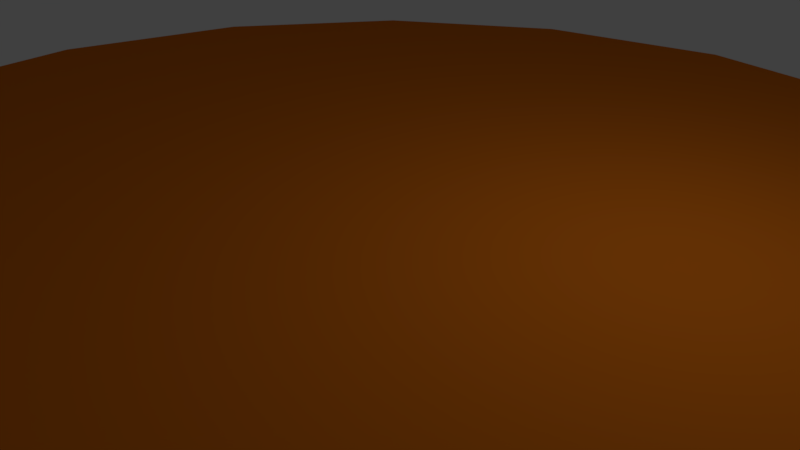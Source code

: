 # Source: burger_cooked.blend  (saved by Blender 2.79.0; exported with 4.5.12 LTS)
import bpy
from mathutils import Matrix  # noqa: F401  (used for matrix-valued properties, if any)

bpy.ops.wm.read_factory_settings(use_empty=True)
scene = bpy.context.scene
scene.name = 'Scene'

# ---- collections
col_collection_1 = bpy.data.collections.new('Collection 1'); scene.collection.children.link(col_collection_1)

# ---- materials (node trees are filled in below, after node groups)
mat_meat_cooked = bpy.data.materials.new('meat_cooked')
mat_meat_cooked.alpha_threshold = 0.0
mat_meat_cooked.use_transparent_shadow = False
mat_meat_cooked.diffuse_color = (0.8, 0.1946, 0.009639, 1.0)
mat_meat_cooked.roughness = 0.5

# ---- material node trees

# ---- world
world_world = bpy.data.worlds.new('World'); scene.world = world_world
world_world.color = (0.05088, 0.05088, 0.05088)
world_world.use_sun_shadow = False
world_world.sun_shadow_jitter_overblur = 0.0
world_world.cycles.sampling_method = 'MANUAL'

# ---- cameras
cam_camera = bpy.data.cameras.new('Camera')
cam_camera.clip_end = 100.0
cam_camera.lens = 35.0
cam_camera.sensor_width = 32.0
cam_camera.sensor_height = 18.0
cam_camera.ortho_scale = 7.314
cam_camera.dof.focus_distance = 0.0
cam_camera.dof.aperture_fstop = 128.0

# ---- lights
light_lamp = bpy.data.lights.new('Lamp', 'POINT')
light_lamp.transmission_factor = 0.0
light_lamp.cutoff_distance = 30.0
light_lamp.energy = 100.0
light_lamp.shadow_buffer_clip_start = 1.001
light_lamp.shadow_soft_size = 0.1
light_lamp.shadow_maximum_resolution = 0.006
light_lamp.use_absolute_resolution = True

# ---- meshes
me_cylinder_002 = bpy.data.meshes.new('Cylinder.002')
me_cylinder_002.from_pydata([(1.534e-08, 7.588, -0.5), (1.721e-08, 7.538, 0.5), (2.904, 7.011, -0.5), (2.885, 6.964, 0.5), (5.366, 5.366, -0.5), (5.33, 5.33, 0.5), (7.011, 2.904, -0.5), (6.964, 2.885, 0.5), (7.588, -3.271e-07, -0.5), (7.538, -3.243e-07, 0.5), (7.011, -2.904, -0.5), (6.964, -2.885, 0.5), (5.366, -5.366, -0.5), (5.33, -5.33, 0.5), (2.904, -7.011, -0.5), (2.885, -6.964, 0.5), (1.161e-06, -7.588, -0.5), (1.155e-06, -7.538, 0.5), (-2.904, -7.011, -0.5), (-2.885, -6.964, 0.5), (-5.366, -5.366, -0.5), (-5.33, -5.33, 0.5), (-7.011, -2.904, -0.5), (-6.964, -2.885, 0.5), (-7.588, 9.509e-08, -0.5), (-7.538, 9.505e-08, 0.5), (-7.011, 2.904, -0.5), (-6.964, 2.885, 0.5), (-5.366, 5.366, -0.5), (-5.33, 5.33, 0.5), (-2.904, 7.011, -0.5), (-2.885, 6.964, 0.5), (0.0, 8.0, 0.328), (3.061, 7.391, 0.328), (5.657, 5.657, 0.328), (7.391, 3.061, 0.328), (8.0, -3.497e-07, 0.328), (7.391, -3.061, 0.328), (5.657, -5.657, 0.328), (3.061, -7.391, 0.328), (1.208e-06, -8.0, 0.328), (-3.061, -7.391, 0.328), (-5.657, -5.657, 0.328), (-7.391, -3.061, 0.328), (-8.0, 9.54e-08, 0.328), (-7.391, 3.061, 0.328), (-5.657, 5.657, 0.328), (-3.061, 7.391, 0.328), (3.061, 7.391, -0.3178), (5.657, 5.657, -0.3178), (7.391, 3.061, -0.3178), (8.0, -3.497e-07, -0.3178), (7.391, -3.061, -0.3178), (5.657, -5.657, -0.3178), (3.061, -7.391, -0.3178), (1.208e-06, -8.0, -0.3178), (-3.061, -7.391, -0.3178), (-5.657, -5.657, -0.3178), (-7.391, -3.061, -0.3178), (-8.0, 9.54e-08, -0.3178), (-7.391, 3.061, -0.3178), (-5.657, 5.657, -0.3178), (-3.061, 7.391, -0.3178), (0.0, 8.0, -0.3178)], [], [(32, 1, 3, 33), (33, 3, 5, 34), (34, 5, 7, 35), (35, 7, 9, 36), (36, 9, 11, 37), (37, 11, 13, 38), (38, 13, 15, 39), (39, 15, 17, 40), (40, 17, 19, 41), (41, 19, 21, 42), (42, 21, 23, 43), (43, 23, 25, 44), (44, 25, 27, 45), (45, 27, 29, 46), (3, 1, 31, 29, 27, 25, 23, 21, 19, 17, 15, 13, 11, 9, 7, 5), (46, 29, 31, 47), (47, 31, 1, 32), (0, 2, 4, 6, 8, 10, 12, 14, 16, 18, 20, 22, 24, 26, 28, 30), (62, 47, 32, 63), (61, 46, 47, 62), (60, 45, 46, 61), (59, 44, 45, 60), (58, 43, 44, 59), (57, 42, 43, 58), (56, 41, 42, 57), (55, 40, 41, 56), (54, 39, 40, 55), (53, 38, 39, 54), (52, 37, 38, 53), (51, 36, 37, 52), (50, 35, 36, 51), (49, 34, 35, 50), (48, 33, 34, 49), (63, 32, 33, 48), (0, 63, 48, 2), (2, 48, 49, 4), (4, 49, 50, 6), (6, 50, 51, 8), (8, 51, 52, 10), (10, 52, 53, 12), (12, 53, 54, 14), (14, 54, 55, 16), (16, 55, 56, 18), (18, 56, 57, 20), (20, 57, 58, 22), (22, 58, 59, 24), (24, 59, 60, 26), (26, 60, 61, 28), (28, 61, 62, 30), (30, 62, 63, 0)])
me_cylinder_002.polygons.foreach_set('use_smooth', [True] * 50)
me_cylinder_002.materials.append(mat_meat_cooked)
me_cylinder_002.use_remesh_preserve_volume = False
me_cylinder_002.use_remesh_preserve_attributes = False
me_cylinder_002.use_mirror_vertex_groups = False
me_cylinder_002.update()

# ---- objects
ob_cylinder = bpy.data.objects.new('Cylinder', me_cylinder_002)
ob_lamp = bpy.data.objects.new('Lamp', light_lamp)
ob_camera = bpy.data.objects.new('Camera', cam_camera)

# ---- transforms, parenting, visibility, modifiers, constraints
ob_cylinder.location = (0.0, 0.0, 0.0)
ob_cylinder.scale = (1.125, 1.125, 2.0)
ob_cylinder.lineart.crease_threshold = 0.0
ob_lamp.location = (4.076, 1.005, 5.904)
ob_lamp.rotation_euler = (0.6503, 0.05522, 1.866)
ob_lamp.lock_rotations_4d = False
ob_lamp.empty_display_type = 'ARROWS'
ob_lamp.color = (0.0, 0.0, 0.0, 0.0)
ob_lamp.lineart.crease_threshold = 0.0
ob_camera.location = (7.481, -6.508, 5.344)
ob_camera.rotation_euler = (1.109, 0.0, 0.8149)
ob_camera.lock_rotations_4d = False
ob_camera.empty_display_type = 'ARROWS'
ob_camera.color = (0.0, 0.0, 0.0, 0.0)
ob_camera.display_type = 'WIRE'
ob_camera.lineart.crease_threshold = 0.0

# ---- collection membership
col_collection_1.objects.link(ob_cylinder)
col_collection_1.objects.link(ob_lamp)
col_collection_1.objects.link(ob_camera)

# ---- scene / render settings (as saved in the file)
scene.camera = ob_camera
scene.frame_start = 1; scene.frame_end = 250; scene.frame_set(1)
scene.render.engine = 'BLENDER_EEVEE_NEXT'
scene.render.resolution_percentage = 50
scene.render.dither_intensity = 0.0
scene.cycles.use_denoising = False
scene.cycles.samples = 128
scene.cycles.sampling_pattern = 'TABULATED_SOBOL'
scene.cycles.use_adaptive_sampling = False
scene.cycles.use_light_tree = False
scene.cycles.blur_glossy = 0.0
scene.cycles.sample_clamp_indirect = 0.0
scene.view_settings.view_transform = 'Standard'
scene.unit_settings.scale_length = 0.01
bpy.context.view_layer.update()
